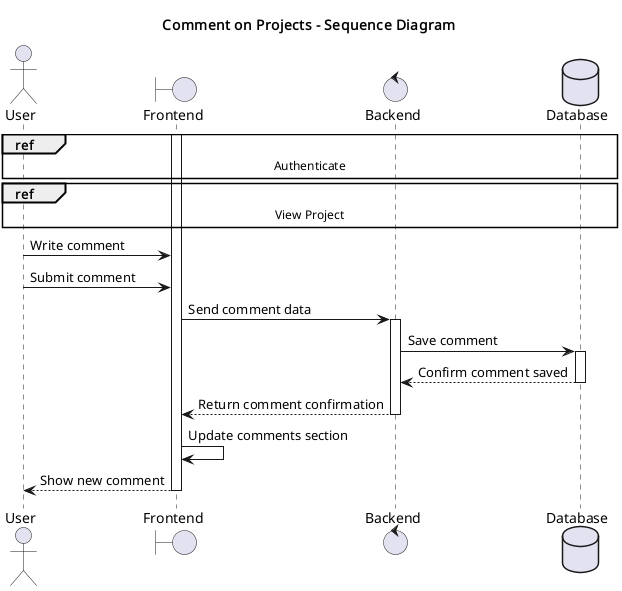

The diagram above was rendered by PlantUML. Its source (embedded in the PNG):
@startuml
title Comment on Projects - Sequence Diagram

actor User
boundary Frontend
control Backend
database Database

ref over User, Database: Authenticate

ref over User, Database: View Project

activate Frontend

User -> Frontend: Write comment
User -> Frontend: Submit comment

Frontend -> Backend: Send comment data
activate Backend

Backend -> Database: Save comment
activate Database
Database --> Backend: Confirm comment saved
deactivate Database

Backend --> Frontend: Return comment confirmation
deactivate Backend

Frontend -> Frontend: Update comments section
Frontend --> User: Show new comment
deactivate Frontend

@enduml